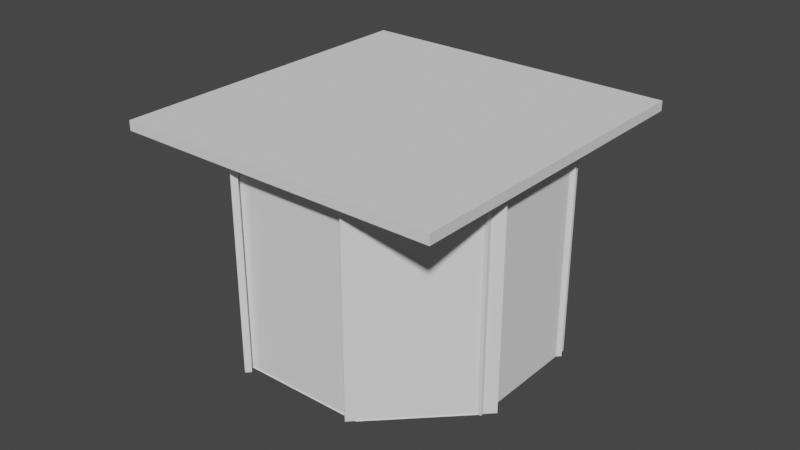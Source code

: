 # Source: room.blend  (saved by Blender 3.0.42; exported with 4.5.12 LTS)
import bpy
from mathutils import Matrix  # noqa: F401  (used for matrix-valued properties, if any)

bpy.ops.wm.read_factory_settings(use_empty=True)
scene = bpy.context.scene
scene.name = 'Scene'

# ---- collections
col_body = bpy.data.collections.new('body'); scene.collection.children.link(col_body)

# ---- world
world_world = bpy.data.worlds.new('World'); scene.world = world_world
world_world.use_nodes = True; world_world.node_tree.nodes.clear()
_N = world_world.node_tree.nodes; _L = world_world.node_tree.links
n0 = _N.new('ShaderNodeOutputWorld'); n0.name = 'World Output'; n0.location = (300, 300)
n1 = _N.new('ShaderNodeBackground'); n1.name = 'Background'; n1.location = (10, 300)
n1.inputs[0].default_value = (0.05088, 0.05088, 0.05088, 1.0)
_L.new(n1.outputs[0], n0.inputs[0])
n0.is_active_output = True
world_world.color = (0.05088, 0.05088, 0.05088)
world_world.use_sun_shadow = False
world_world.sun_shadow_jitter_overblur = 0.0

# ---- meshes
me_plane = bpy.data.meshes.new('Plane')
me_plane.from_pydata([(-0.4777, -1.0, 0.0), (-1.0, -0.4777, 0.0), (1.0, -0.4777, 0.0), (0.4777, -1.0, 0.0), (-0.4777, 1.0, 0.0), (-1.0, 0.4777, 0.0), (0.4777, 1.0, 0.0), (1.0, 0.4777, 0.0)], [], [(1, 0, 3, 2, 7, 6, 4, 5)])
_uv = me_plane.uv_layers.new(name='UVMap')
_uv.uv.foreach_set('vector', [0.0, 0.2612, 0.2612, 0.0, 0.7388, 0.0, 1.0, 0.2612, 1.0, 0.7388, 0.7388, 1.0, 0.2612, 1.0, 0.0, 0.7388])
me_plane.use_remesh_fix_poles = True
me_plane.use_remesh_preserve_attributes = False
me_plane.update()
me_walls = bpy.data.meshes.new('Walls')
me_walls.from_pydata([(-3.219, -0.1471, -5.161), (-3.219, -0.1471, 5.161), (-3.219, 0.1471, -5.161), (-3.219, 0.1471, 5.161), (3.219, -0.1471, -5.161), (3.219, -0.1471, 5.161), (3.219, 0.1471, -5.161), (3.219, 0.1471, 5.161), (-7.122, -4.346, -5.161), (-7.122, -4.346, 5.161), (-7.327, -4.135, -5.161), (-7.327, -4.135, 5.161), (-2.504, 0.1378, -5.161), (-2.504, 0.1378, 5.161), (-2.709, 0.3489, -5.161), (-2.709, 0.3489, 5.161), (-7.319, -9.398, -5.161), (-7.319, -9.398, 5.161), (-7.108, -9.193, -5.161), (-7.108, -9.193, 5.161), (-2.835, -14.02, -5.161), (-2.835, -14.02, 5.161), (-2.624, -13.81, -5.161), (-2.624, -13.81, 5.161), (-3.428, -14.02, -5.161), (-3.428, -14.02, 5.161), (-3.42, -13.72, -5.161), (-3.42, -13.72, 5.161), (3.006, -14.2, -5.161), (3.006, -14.2, 5.161), (3.014, -13.9, -5.161), (3.014, -13.9, 5.161), (-6.87, -10.12, -5.161), (-6.87, -10.12, 5.161), (-7.164, -10.12, -5.161), (-7.164, -10.12, 5.161), (-6.775, -3.685, -5.161), (-6.775, -3.685, 5.161), (-7.07, -3.68, -5.161), (-7.07, -3.68, 5.161), (6.852, -3.545, -5.161), (6.852, -3.545, 5.161), (7.147, -3.55, -5.161), (7.147, -3.55, 5.161), (6.758, -9.982, -5.161), (6.758, -9.982, 5.161), (7.052, -9.986, -5.161), (7.052, -9.986, 5.161), (2.566, 0.137, -5.161), (2.566, 0.137, 5.161), (2.777, 0.342, -5.161), (2.777, 0.342, 5.161), (7.05, -4.481, -5.161), (7.05, -4.481, 5.161), (7.261, -4.276, -5.161), (7.261, -4.276, 5.161), (2.335, -14.09, -5.161), (2.335, -14.09, 5.161), (2.13, -13.87, -5.161), (2.13, -13.87, 5.161), (6.953, -9.602, -5.161), (6.953, -9.602, 5.161), (6.748, -9.39, -5.161), (6.748, -9.39, 5.161)], [], [(0, 1, 3, 2), (2, 3, 7, 6), (6, 7, 5, 4), (4, 5, 1, 0), (2, 6, 4, 0), (7, 3, 1, 5), (8, 9, 11, 10), (10, 11, 15, 14), (14, 15, 13, 12), (12, 13, 9, 8), (10, 14, 12, 8), (15, 11, 9, 13), (16, 17, 19, 18), (18, 19, 23, 22), (22, 23, 21, 20), (20, 21, 17, 16), (18, 22, 20, 16), (23, 19, 17, 21), (24, 25, 27, 26), (26, 27, 31, 30), (30, 31, 29, 28), (28, 29, 25, 24), (26, 30, 28, 24), (31, 27, 25, 29), (32, 33, 35, 34), (34, 35, 39, 38), (38, 39, 37, 36), (36, 37, 33, 32), (34, 38, 36, 32), (39, 35, 33, 37), (40, 41, 43, 42), (42, 43, 47, 46), (46, 47, 45, 44), (44, 45, 41, 40), (42, 46, 44, 40), (47, 43, 41, 45), (48, 49, 51, 50), (50, 51, 55, 54), (54, 55, 53, 52), (52, 53, 49, 48), (50, 54, 52, 48), (55, 51, 49, 53), (56, 57, 59, 58), (58, 59, 63, 62), (62, 63, 61, 60), (60, 61, 57, 56), (58, 62, 60, 56), (63, 59, 57, 61)])
_uv = me_walls.uv_layers.new(name='UVMap')
_uv.uv.foreach_set('vector', [0.375, 0.0, 0.625, 0.0, 0.625, 0.25, 0.375, 0.25, 0.375, 0.25, 0.625, 0.25, 0.625, 0.5, 0.375, 0.5, 0.375, 0.5, 0.625, 0.5, 0.625, 0.75, 0.375, 0.75, 0.375, 0.75, 0.625, 0.75, 0.625, 1.0, 0.375, 1.0, 0.125, 0.5, 0.375, 0.5, 0.375, 0.75, 0.125, 0.75, 0.625, 0.5, 0.875, 0.5, 0.875, 0.75, 0.625, 0.75, 0.375, 0.0, 0.625, 0.0, 0.625, 0.25, 0.375, 0.25, 0.375, 0.25, 0.625, 0.25, 0.625, 0.5, 0.375, 0.5, 0.375, 0.5, 0.625, 0.5, 0.625, 0.75, 0.375, 0.75, 0.375, 0.75, 0.625, 0.75, 0.625, 1.0, 0.375, 1.0, 0.125, 0.5, 0.375, 0.5, 0.375, 0.75, 0.125, 0.75, 0.625, 0.5, 0.875, 0.5, 0.875, 0.75, 0.625, 0.75, 0.375, 0.0, 0.625, 0.0, 0.625, 0.25, 0.375, 0.25, 0.375, 0.25, 0.625, 0.25, 0.625, 0.5, 0.375, 0.5, 0.375, 0.5, 0.625, 0.5, 0.625, 0.75, 0.375, 0.75, 0.375, 0.75, 0.625, 0.75, 0.625, 1.0, 0.375, 1.0, 0.125, 0.5, 0.375, 0.5, 0.375, 0.75, 0.125, 0.75, 0.625, 0.5, 0.875, 0.5, 0.875, 0.75, 0.625, 0.75, 0.375, 0.0, 0.625, 0.0, 0.625, 0.25, 0.375, 0.25, 0.375, 0.25, 0.625, 0.25, 0.625, 0.5, 0.375, 0.5, 0.375, 0.5, 0.625, 0.5, 0.625, 0.75, 0.375, 0.75, 0.375, 0.75, 0.625, 0.75, 0.625, 1.0, 0.375, 1.0, 0.125, 0.5, 0.375, 0.5, 0.375, 0.75, 0.125, 0.75, 0.625, 0.5, 0.875, 0.5, 0.875, 0.75, 0.625, 0.75, 0.375, 0.0, 0.625, 0.0, 0.625, 0.25, 0.375, 0.25, 0.375, 0.25, 0.625, 0.25, 0.625, 0.5, 0.375, 0.5, 0.375, 0.5, 0.625, 0.5, 0.625, 0.75, 0.375, 0.75, 0.375, 0.75, 0.625, 0.75, 0.625, 1.0, 0.375, 1.0, 0.125, 0.5, 0.375, 0.5, 0.375, 0.75, 0.125, 0.75, 0.625, 0.5, 0.875, 0.5, 0.875, 0.75, 0.625, 0.75, 0.375, 0.0, 0.625, 0.0, 0.625, 0.25, 0.375, 0.25, 0.375, 0.25, 0.625, 0.25, 0.625, 0.5, 0.375, 0.5, 0.375, 0.5, 0.625, 0.5, 0.625, 0.75, 0.375, 0.75, 0.375, 0.75, 0.625, 0.75, 0.625, 1.0, 0.375, 1.0, 0.125, 0.5, 0.375, 0.5, 0.375, 0.75, 0.125, 0.75, 0.625, 0.5, 0.875, 0.5, 0.875, 0.75, 0.625, 0.75, 0.375, 0.0, 0.625, 0.0, 0.625, 0.25, 0.375, 0.25, 0.375, 0.25, 0.625, 0.25, 0.625, 0.5, 0.375, 0.5, 0.375, 0.5, 0.625, 0.5, 0.625, 0.75, 0.375, 0.75, 0.375, 0.75, 0.625, 0.75, 0.625, 1.0, 0.375, 1.0, 0.125, 0.5, 0.375, 0.5, 0.375, 0.75, 0.125, 0.75, 0.625, 0.5, 0.875, 0.5, 0.875, 0.75, 0.625, 0.75, 0.375, 0.0, 0.625, 0.0, 0.625, 0.25, 0.375, 0.25, 0.375, 0.25, 0.625, 0.25, 0.625, 0.5, 0.375, 0.5, 0.375, 0.5, 0.625, 0.5, 0.625, 0.75, 0.375, 0.75, 0.375, 0.75, 0.625, 0.75, 0.625, 1.0, 0.375, 1.0, 0.125, 0.5, 0.375, 0.5, 0.375, 0.75, 0.125, 0.75, 0.625, 0.5, 0.875, 0.5, 0.875, 0.75, 0.625, 0.75])
me_walls.use_remesh_fix_poles = True
me_walls.use_remesh_preserve_attributes = False
me_walls.update()
me_ceiling = bpy.data.meshes.new('Ceiling')
me_ceiling.from_pydata([(-8.151, -8.307, -1.07), (-8.151, -8.307, -0.5911), (-8.151, 8.307, -1.07), (-8.151, 8.307, -0.5911), (8.151, -8.307, -1.07), (8.151, -8.307, -0.5911), (8.151, 8.307, -1.07), (8.151, 8.307, -0.5911)], [], [(0, 1, 3, 2), (2, 3, 7, 6), (6, 7, 5, 4), (4, 5, 1, 0), (2, 6, 4, 0), (7, 3, 1, 5)])
_uv = me_ceiling.uv_layers.new(name='UVMap')
_uv.uv.foreach_set('vector', [0.375, 0.0, 0.625, 0.0, 0.625, 0.25, 0.375, 0.25, 0.375, 0.25, 0.625, 0.25, 0.625, 0.5, 0.375, 0.5, 0.375, 0.5, 0.625, 0.5, 0.625, 0.75, 0.375, 0.75, 0.375, 0.75, 0.625, 0.75, 0.625, 1.0, 0.375, 1.0, 0.125, 0.5, 0.375, 0.5, 0.375, 0.75, 0.125, 0.75, 0.625, 0.5, 0.875, 0.5, 0.875, 0.75, 0.625, 0.75])
me_ceiling.use_remesh_fix_poles = True
me_ceiling.use_remesh_preserve_attributes = False
me_ceiling.update()

# ---- objects
ob_plane = bpy.data.objects.new('Plane', me_plane)
ob_walls = bpy.data.objects.new('Walls', me_walls)
ob_ceiling = bpy.data.objects.new('Ceiling', me_ceiling)

# ---- transforms, parenting, visibility, modifiers, constraints
ob_plane.location = (0.0, 0.0, 0.0)
ob_plane.scale = (7.006, 6.986, 1.0)
ob_walls.location = (4.904, 4.802, 5.161)
ob_walls.rotation_euler = (0.0, -0.0, -0.7707)
ob_ceiling.location = (-0.07353, 0.1247, 11.5)

# ---- collection membership
col_body.objects.link(ob_plane)
col_body.objects.link(ob_walls)
col_body.objects.link(ob_ceiling)

# ---- scene / render settings (as saved in the file)
scene.frame_start = 1; scene.frame_end = 250; scene.frame_set(1)
scene.render.engine = 'BLENDER_EEVEE_NEXT'
scene.cycles.sampling_pattern = 'TABULATED_SOBOL'
scene.cycles.use_light_tree = False
scene.eevee.taa_samples = 13
scene.view_settings.view_transform = 'Filmic'
bpy.context.view_layer.update()

# ---- added for rendering (the .blend has no active camera and no usable light): camera, sun
cam_auto = bpy.data.cameras.new('AutoCamera')
cam_auto.lens = 50.0
cam_auto.sensor_width = 36.0
cam_auto.clip_end = 1000.0
ob_auto_camera = bpy.data.objects.new('AutoCamera', cam_auto)
scene.collection.objects.link(ob_auto_camera)
ob_auto_camera.location = (28.8365, -34.678, 28.4778)
ob_auto_camera.rotation_euler = (1.09748, -7.21219e-08, 0.694738)
scene.camera = ob_auto_camera
light_auto_sun = bpy.data.lights.new('AutoSun', 'SUN')
light_auto_sun.energy = 3.0
light_auto_sun.angle = 0.0523599
ob_auto_sun = bpy.data.objects.new('AutoSun', light_auto_sun)
scene.collection.objects.link(ob_auto_sun)
ob_auto_sun.rotation_euler = (0.872665, 0.174533, 0.523599)
bpy.context.view_layer.update()
